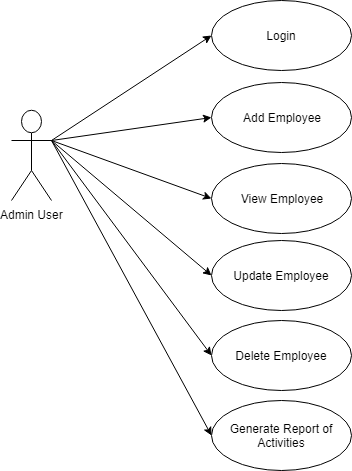

The diagram above was exported from draw.io. Its source (the exported page's mxGraphModel, read from the mxfile embedded in the PNG):
<mxGraphModel dx="840" dy="435" grid="1" gridSize="10" guides="1" tooltips="1" connect="1" arrows="1" fold="1" page="1" pageScale="1" pageWidth="827" pageHeight="1169" math="0" shadow="0">
  <root>
    <mxCell id="0" />
    <mxCell id="1" parent="0" />
    <mxCell id="3xaP93pw0Sldft93ZZuk-10" style="rounded=0;orthogonalLoop=1;jettySize=auto;html=1;exitX=1;exitY=0.3333333333333333;exitDx=0;exitDy=0;exitPerimeter=0;entryX=0;entryY=0.5;entryDx=0;entryDy=0;" edge="1" parent="1" source="3xaP93pw0Sldft93ZZuk-1" target="3xaP93pw0Sldft93ZZuk-4">
      <mxGeometry relative="1" as="geometry" />
    </mxCell>
    <mxCell id="3xaP93pw0Sldft93ZZuk-1" value="Admin User" style="shape=umlActor;verticalLabelPosition=bottom;labelBackgroundColor=#ffffff;verticalAlign=top;html=1;outlineConnect=0;" vertex="1" parent="1">
      <mxGeometry x="40" y="150" width="40" height="90" as="geometry" />
    </mxCell>
    <mxCell id="3xaP93pw0Sldft93ZZuk-4" value="Login" style="ellipse;whiteSpace=wrap;html=1;" vertex="1" parent="1">
      <mxGeometry x="240" y="40" width="140" height="70" as="geometry" />
    </mxCell>
    <mxCell id="3xaP93pw0Sldft93ZZuk-5" value="Add Employee" style="ellipse;whiteSpace=wrap;html=1;" vertex="1" parent="1">
      <mxGeometry x="240" y="121.5" width="140" height="70" as="geometry" />
    </mxCell>
    <mxCell id="3xaP93pw0Sldft93ZZuk-6" value="View Employee" style="ellipse;whiteSpace=wrap;html=1;" vertex="1" parent="1">
      <mxGeometry x="240" y="202.5" width="140" height="70" as="geometry" />
    </mxCell>
    <mxCell id="3xaP93pw0Sldft93ZZuk-7" value="Update Employee" style="ellipse;whiteSpace=wrap;html=1;" vertex="1" parent="1">
      <mxGeometry x="240" y="280" width="140" height="70" as="geometry" />
    </mxCell>
    <mxCell id="3xaP93pw0Sldft93ZZuk-8" value="Delete Employee" style="ellipse;whiteSpace=wrap;html=1;" vertex="1" parent="1">
      <mxGeometry x="240" y="360" width="140" height="70" as="geometry" />
    </mxCell>
    <mxCell id="3xaP93pw0Sldft93ZZuk-9" value="Generate Report of Activities" style="ellipse;whiteSpace=wrap;html=1;" vertex="1" parent="1">
      <mxGeometry x="240" y="440" width="140" height="70" as="geometry" />
    </mxCell>
    <mxCell id="3xaP93pw0Sldft93ZZuk-11" style="rounded=0;orthogonalLoop=1;jettySize=auto;html=1;entryX=0;entryY=0.5;entryDx=0;entryDy=0;" edge="1" parent="1" target="3xaP93pw0Sldft93ZZuk-5">
      <mxGeometry relative="1" as="geometry">
        <mxPoint x="80" y="180" as="sourcePoint" />
        <mxPoint x="250" y="85" as="targetPoint" />
      </mxGeometry>
    </mxCell>
    <mxCell id="3xaP93pw0Sldft93ZZuk-13" style="rounded=0;orthogonalLoop=1;jettySize=auto;html=1;entryX=0;entryY=0.5;entryDx=0;entryDy=0;" edge="1" parent="1" target="3xaP93pw0Sldft93ZZuk-6">
      <mxGeometry relative="1" as="geometry">
        <mxPoint x="80" y="180" as="sourcePoint" />
        <mxPoint x="250" y="167" as="targetPoint" />
      </mxGeometry>
    </mxCell>
    <mxCell id="3xaP93pw0Sldft93ZZuk-14" style="rounded=0;orthogonalLoop=1;jettySize=auto;html=1;entryX=0;entryY=0.5;entryDx=0;entryDy=0;" edge="1" parent="1" target="3xaP93pw0Sldft93ZZuk-7">
      <mxGeometry relative="1" as="geometry">
        <mxPoint x="80" y="180" as="sourcePoint" />
        <mxPoint x="250" y="248" as="targetPoint" />
      </mxGeometry>
    </mxCell>
    <mxCell id="3xaP93pw0Sldft93ZZuk-15" style="rounded=0;orthogonalLoop=1;jettySize=auto;html=1;entryX=0;entryY=0.5;entryDx=0;entryDy=0;" edge="1" parent="1" target="3xaP93pw0Sldft93ZZuk-8">
      <mxGeometry relative="1" as="geometry">
        <mxPoint x="80" y="180" as="sourcePoint" />
        <mxPoint x="250" y="325" as="targetPoint" />
      </mxGeometry>
    </mxCell>
    <mxCell id="3xaP93pw0Sldft93ZZuk-16" style="rounded=0;orthogonalLoop=1;jettySize=auto;html=1;entryX=0;entryY=0.5;entryDx=0;entryDy=0;" edge="1" parent="1" target="3xaP93pw0Sldft93ZZuk-9">
      <mxGeometry relative="1" as="geometry">
        <mxPoint x="80" y="180" as="sourcePoint" />
        <mxPoint x="250" y="405" as="targetPoint" />
      </mxGeometry>
    </mxCell>
  </root>
</mxGraphModel>